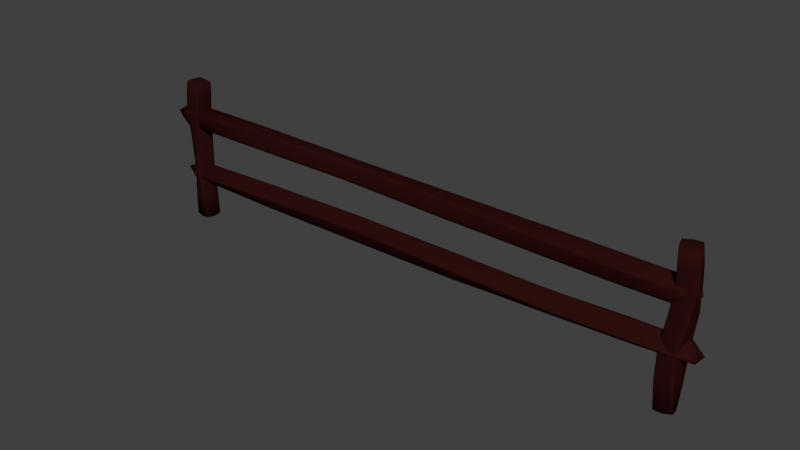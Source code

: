# Source: fence.blend  (saved by Blender 2.78.0; exported with 4.5.12 LTS)
import bpy
from mathutils import Matrix  # noqa: F401  (used for matrix-valued properties, if any)

bpy.ops.wm.read_factory_settings(use_empty=True)
scene = bpy.context.scene
scene.name = 'Scene'

# ---- collections
col_collection_1 = bpy.data.collections.new('Collection 1'); scene.collection.children.link(col_collection_1)

# ---- materials (node trees are filled in below, after node groups)
mat_fence = bpy.data.materials.new('fence')
mat_fence.alpha_threshold = 0.0
mat_fence.use_transparent_shadow = False
mat_fence.diffuse_color = (0.02539, 0.004853, 0.004207, 1.0)
mat_fence.roughness = 0.5
mat_fence.line_color = (0.0, 0.0, 0.0, 1.0)

# ---- material node trees

# ---- world
world_world = bpy.data.worlds.new('World'); scene.world = world_world
world_world.color = (0.05088, 0.05088, 0.05088)
world_world.use_sun_shadow = False
world_world.sun_shadow_jitter_overblur = 0.0
world_world.cycles.sampling_method = 'MANUAL'

# ---- meshes
me_cube = bpy.data.meshes.new('Cube')
me_cube.from_pydata([(-3.298, 0.09527, -0.0211), (-3.32, -0.1172, -0.0211), (-3.533, -0.09527, -0.0211), (-3.511, 0.1172, -0.0211), (-3.29, 0.1068, 1.865), (-3.29, -0.1068, 1.865), (-3.502, -0.1068, 1.89), (-3.502, 0.1068, 1.89), (-3.27, 0.06261, 0.3122), (-3.26, 0.03148, 0.7122), (-3.295, 0.07236, 1.108), (-3.32, 0.1047, 1.476), (-3.353, -0.1457, 0.3122), (-3.384, -0.1554, 0.7122), (-3.379, -0.1357, 1.108), (-3.339, -0.1188, 1.476), (-3.561, -0.06262, 0.3122), (-3.571, -0.03148, 0.7122), (-3.586, -0.05355, 1.118), (-3.559, -0.1028, 1.501), (-3.478, 0.1457, 0.3122), (-3.447, 0.1554, 0.7122), (-3.504, 0.1552, 1.118), (-3.544, 0.121, 1.501), (-3.405, 0.1116, -0.03777), (-3.426, -0.1116, -0.03777), (-3.395, 0.1121, 1.886), (-3.395, -0.1121, 1.886), (-3.431, 0.1296, 1.489), (-3.394, 0.1291, 1.113), (-3.345, 0.1068, 0.7122), (-3.368, 0.119, 0.3122), (-3.463, -0.119, 0.3122), (-3.486, -0.1068, 0.7122), (-3.488, -0.109, 1.113), (-3.45, -0.1259, 1.489), (-3.304, 0.1121, 1.698), (-3.304, -0.1121, 1.698), (-3.527, -0.1121, 1.727), (-3.527, 0.1121, 1.727), (-3.416, 0.1281, 1.712), (-3.416, -0.1281, 1.712), (-3.304, -0.01022, -0.03777), (-3.527, 0.01022, -0.03777), (-3.284, -2.16e-07, 1.873), (-3.506, -1.544e-07, 1.899), (-3.535, 0.04745, 0.3122), (-3.522, 0.07081, 0.7122), (-3.56, 0.05658, 1.119), (-3.568, 0.01, 1.503), (-3.297, -0.04745, 0.3122), (-3.309, -0.07081, 0.7122), (-3.322, -0.03768, 1.107), (-3.314, -0.008475, 1.474), (-3.395, -1.824e-07, 1.911), (-3.416, -1.552e-07, -0.08777), (-3.543, -1.512e-07, 1.729), (-3.289, -4.42e-05, 1.696), (-3.318, 0.09819, -0.02408), (-3.339, -0.1162, -0.02408), (-3.309, 0.1077, 1.869), (-3.309, -0.1077, 1.869), (-3.34, 0.1091, 1.478), (-3.313, 0.0825, 1.109), (-3.275, 0.04493, 0.7122), (-3.287, 0.07269, 0.3122), (-3.373, -0.1409, 0.3122), (-3.402, -0.1467, 0.7122), (-3.398, -0.1309, 1.109), (-3.359, -0.1201, 1.478), (-3.324, -0.115, 1.7), (-3.324, 0.1149, 1.7), (-3.324, -0.008391, -0.04669), (-3.304, -2.1e-07, 1.88), (-3.495, 0.1163, -0.02364), (-3.516, -0.09776, -0.02364), (-3.486, 0.1076, 1.89), (-3.486, -0.1076, 1.89), (-3.527, 0.1223, 1.499), (-3.487, 0.1512, 1.117), (-3.431, 0.148, 0.7122), (-3.461, 0.1416, 0.3122), (-3.546, -0.0712, 0.3122), (-3.558, -0.04295, 0.7122), (-3.571, -0.062, 1.117), (-3.543, -0.1063, 1.499), (-3.51, 0.1145, 1.724), (-3.51, -0.1146, 1.724), (-3.489, -1.586e-07, 1.901), (-3.51, 0.00866, -0.04538), (-3.318, -0.1011, -0.0236), (-3.289, -0.09076, 1.866), (-3.344, -0.1309, 0.3122), (-3.373, -0.1427, 0.7122), (-3.37, -0.121, 1.108), (-3.335, -0.1022, 1.476), (-3.395, -0.09529, 1.89), (-3.302, -0.09533, 1.698), (-3.532, -0.07945, -0.0236), (-3.502, -0.09076, 1.892), (-3.557, -0.0461, 0.3122), (-3.564, -0.01614, 0.7122), (-3.582, -0.03703, 1.118), (-3.561, -0.08584, 1.501), (-3.424, -0.0949, -0.04527), (-3.529, -0.09529, 1.727), (-3.337, -0.1, -0.02747), (-3.308, -0.09157, 1.87), (-3.486, -0.09145, 1.891), (-3.516, -0.0818, -0.0269), (-3.515, 0.08727, -0.02576), (-3.503, 0.07694, 1.893), (-3.494, 0.1182, 0.3122), (-3.468, 0.1318, 0.7122), (-3.52, 0.1276, 1.118), (-3.551, 0.08996, 1.502), (-3.408, 0.08045, -0.05174), (-3.531, 0.08079, 1.727), (-3.3, 0.0658, -0.02576), (-3.288, 0.07694, 1.867), (-3.277, 0.03186, 0.3122), (-3.274, 0.002901, 0.7122), (-3.303, 0.04162, 1.108), (-3.319, 0.07306, 1.476), (-3.395, 0.08079, 1.893), (-3.3, 0.08075, 1.697), (-3.307, 0.07763, 1.872), (-3.319, 0.06841, -0.0304), (-3.499, 0.08623, -0.02971), (-3.487, 0.07752, 1.893), (3.659, -0.08274, -0.0211), (3.451, -0.1319, -0.0211), (3.402, 0.07585, -0.0211), (3.609, 0.1251, -0.0211), (3.723, -0.08715, 1.848), (3.521, -0.1574, 1.848), (3.451, 0.04285, 1.874), (3.653, 0.1131, 1.874), (3.637, -0.1204, 0.3122), (3.621, -0.1398, 0.7087), (3.691, -0.09346, 1.09), (3.737, -0.05884, 1.451), (3.413, -0.1105, 0.3122), (3.404, -0.08428, 0.7087), (3.467, -0.08288, 1.09), (3.52, -0.115, 1.451), (3.423, 0.1135, 0.3122), (3.458, 0.1329, 0.7094), (3.475, 0.14, 1.101), (3.462, 0.0985, 1.476), (3.647, 0.1036, 0.3122), (3.676, 0.0774, 0.7092), (3.699, 0.1313, 1.101), (3.678, 0.158, 1.476), (3.639, 0.02363, -0.03777), (3.421, -0.03052, -0.03777), (3.692, 0.01395, 1.87), (3.48, -0.0598, 1.87), (3.724, 0.05394, 1.463), (3.712, 0.01821, 1.095), (3.665, -0.03518, 0.7087), (3.658, -0.009109, 0.3122), (3.402, 0.002225, 0.3122), (3.416, 0.0283, 0.709), (3.455, 0.02921, 1.096), (3.476, -0.01219, 1.463), (3.739, -0.0716, 1.676), (3.527, -0.1453, 1.676), (3.454, 0.06468, 1.705), (3.666, 0.1384, 1.704), (3.718, 0.0387, 1.69), (3.476, -0.04559, 1.69), (3.557, -0.1122, -0.03777), (3.503, 0.1054, -0.03777), (3.623, -0.1281, 1.856), (3.55, 0.08221, 1.883), (3.536, 0.1246, 0.3122), (3.57, 0.1207, 0.7094), (3.587, 0.1516, 1.102), (3.566, 0.1435, 1.478), (3.525, -0.1314, 0.3122), (3.509, -0.1276, 0.7087), (3.578, -0.1041, 1.089), (3.632, -0.1024, 1.449), (3.574, -0.02275, 1.899), (3.53, -0.003442, -0.08777), (3.555, 0.1166, 1.707), (3.639, -0.1235, 1.674), (3.655, -0.06374, -0.02408), (3.446, -0.1138, -0.02408), (3.717, -0.06909, 1.852), (3.514, -0.14, 1.852), (3.734, -0.0387, 1.453), (3.695, -0.07352, 1.091), (3.629, -0.1211, 0.7087), (3.641, -0.1005, 0.3122), (3.411, -0.09036, 0.3122), (3.406, -0.06418, 0.7087), (3.465, -0.06286, 1.091), (3.512, -0.09666, 1.453), (3.518, -0.1275, 1.678), (3.735, -0.0519, 1.678), (3.552, -0.09281, -0.04669), (3.614, -0.1093, 1.864), (3.614, 0.1096, -0.02364), (3.405, 0.05965, -0.02364), (3.659, 0.09799, 1.873), (3.456, 0.02721, 1.873), (3.685, 0.1421, 1.474), (3.701, 0.1141, 1.1), (3.675, 0.06026, 0.7089), (3.649, 0.08644, 0.3122), (3.42, 0.09657, 0.3122), (3.451, 0.117, 0.7093), (3.472, 0.1231, 1.1), (3.464, 0.08165, 1.474), (3.674, 0.1232, 1.702), (3.457, 0.04789, 1.702), (3.553, 0.06622, 1.885), (3.507, 0.08878, -0.04538), (3.467, -0.129, -0.0236), (3.536, -0.153, 1.849), (3.43, -0.1136, 0.3122), (3.42, -0.09078, 0.7087), (3.484, -0.08607, 1.09), (3.536, -0.1131, 1.45), (3.494, -0.05424, 1.874), (3.544, -0.142, 1.675), (3.417, 0.08028, -0.0236), (3.466, 0.04875, 1.875), (3.44, 0.1152, 0.3122), (3.475, 0.1311, 0.7094), (3.491, 0.1417, 1.101), (3.478, 0.1053, 1.476), (3.438, -0.02646, -0.04527), (3.469, 0.07246, 1.705), (3.462, -0.1107, -0.02747), (3.528, -0.1354, 1.854), (3.469, 0.03307, 1.875), (3.42, 0.06402, -0.0269), (3.58, 0.1196, -0.02576), (3.624, 0.1045, 1.876), (3.616, 0.1095, 0.3122), (3.646, 0.0895, 0.7094), (3.668, 0.137, 1.101), (3.647, 0.1539, 1.476), (3.609, 0.01607, -0.05174), (3.635, 0.1323, 1.705), (3.63, -0.09098, -0.02576), (3.695, -0.09858, 1.85), (3.606, -0.1235, 0.3122), (3.59, -0.1364, 0.7088), (3.659, -0.09645, 1.09), (3.707, -0.071, 1.45), (3.659, 0.003695, 1.878), (3.711, -0.08609, 1.675), (3.687, -0.08032, 1.856), (3.626, -0.07186, -0.0304), (3.584, 0.1038, -0.02971), (3.628, 0.08911, 1.877), (-3.569, -0.08274, 1.259), (-3.585, -0.1319, 1.466), (-3.589, 0.07585, 1.516), (-3.573, 0.1251, 1.308), (3.592, -0.08715, 1.232), (3.577, -0.1574, 1.434), (3.669, 0.04285, 1.504), (3.684, 0.1131, 1.302), (-2.294, -0.1204, 1.287), (-0.7776, -0.1398, 1.31), (0.6879, -0.09346, 1.249), (2.072, -0.05884, 1.21), (-2.312, -0.1105, 1.511), (-0.7944, -0.08428, 1.528), (0.6709, -0.08288, 1.473), (2.055, -0.115, 1.427), (-2.311, 0.1135, 1.501), (-0.7878, 0.1329, 1.474), (0.7124, 0.14, 1.465), (2.146, 0.0985, 1.485), (-2.294, 0.1036, 1.277), (-0.7718, 0.0774, 1.256), (0.7294, 0.1313, 1.241), (2.163, 0.158, 1.269), (-3.634, 0.02363, 1.278), (-3.651, -0.03052, 1.495), (3.672, 0.01395, 1.263), (3.656, -0.0598, 1.475), (2.119, 0.05394, 1.223), (0.7091, 0.01821, 1.228), (-0.7743, -0.03518, 1.267), (-2.293, -0.009109, 1.266), (-2.313, 0.002225, 1.522), (-0.7923, 0.0283, 1.516), (0.6904, 0.02921, 1.484), (2.099, -0.01219, 1.471), (2.933, -0.0716, 1.212), (2.917, -0.1453, 1.424), (3.022, 0.06468, 1.498), (3.038, 0.1384, 1.286), (2.987, 0.0387, 1.234), (2.968, -0.04559, 1.476), (-3.64, -0.1122, 1.36), (-3.645, 0.1054, 1.414), (3.616, -0.1281, 1.332), (3.712, 0.08221, 1.406), (-2.302, 0.1246, 1.388), (-0.779, 0.1207, 1.362), (0.7237, 0.1516, 1.353), (2.161, 0.1435, 1.381), (-2.303, -0.1314, 1.399), (-0.7865, -0.1276, 1.423), (0.6764, -0.1041, 1.361), (2.057, -0.1024, 1.315), (3.775, -0.02275, 1.382), (-3.834, -0.003442, 1.386), (3.037, 0.1166, 1.397), (2.917, -0.1235, 1.313), (-3.581, -0.06374, 1.262), (-3.597, -0.1138, 1.472), (3.607, -0.06909, 1.238), (3.591, -0.14, 1.441), (2.08, -0.0387, 1.213), (0.6916, -0.07352, 1.245), (-0.7772, -0.1211, 1.303), (-2.294, -0.1005, 1.283), (-2.312, -0.09036, 1.513), (-0.7942, -0.06418, 1.525), (0.6744, -0.06286, 1.475), (2.063, -0.09666, 1.435), (2.926, -0.1275, 1.433), (2.943, -0.0519, 1.216), (-3.675, -0.09281, 1.364), (3.644, -0.1093, 1.341), (-3.582, 0.1096, 1.303), (-3.598, 0.05965, 1.512), (3.682, 0.09799, 1.296), (3.667, 0.02721, 1.5), (2.156, 0.1421, 1.262), (0.7257, 0.1141, 1.238), (-0.7729, 0.06026, 1.257), (-2.293, 0.08644, 1.275), (-2.311, 0.09657, 1.504), (-0.7885, 0.117, 1.48), (0.7092, 0.1231, 1.468), (2.139, 0.08165, 1.483), (3.03, 0.1232, 1.278), (3.014, 0.04789, 1.495), (3.721, 0.06622, 1.402), (-3.674, 0.08878, 1.409), (-3.593, -0.129, 1.45), (3.583, -0.153, 1.419), (-2.31, -0.1136, 1.494), (-0.7933, -0.09078, 1.512), (0.6716, -0.08607, 1.456), (2.055, -0.1131, 1.41), (3.674, -0.05424, 1.461), (2.917, -0.142, 1.407), (-3.597, 0.08028, 1.5), (3.675, 0.04875, 1.489), (-2.31, 0.1152, 1.484), (-0.7863, 0.1311, 1.457), (0.7143, 0.1417, 1.449), (2.149, 0.1053, 1.47), (-3.678, -0.02646, 1.479), (3.024, 0.07246, 1.483), (-3.608, -0.1107, 1.455), (3.601, -0.1354, 1.427), (3.677, 0.03307, 1.487), (-3.609, 0.06402, 1.497), (-3.593, 0.1196, 1.337), (3.692, 0.1045, 1.331), (-2.296, 0.1095, 1.308), (-0.7733, 0.0895, 1.286), (0.7278, 0.137, 1.272), (2.163, 0.1539, 1.3), (-3.69, 0.01607, 1.308), (3.038, 0.1323, 1.317), (-3.589, -0.09098, 1.287), (3.599, -0.09858, 1.26), (-2.297, -0.1235, 1.318), (-0.78, -0.1364, 1.342), (0.6848, -0.09645, 1.28), (2.067, -0.071, 1.239), (3.701, 0.003695, 1.296), (2.929, -0.08609, 1.24), (3.619, -0.08032, 1.268), (-3.607, -0.07186, 1.291), (-3.608, 0.1038, 1.333), (3.695, 0.08911, 1.327), (-3.486, -0.0007164, 0.7391), (-3.5, 0.1592, 0.5974), (-3.501, 0.01779, 0.4374), (-3.487, -0.1422, 0.579), (3.675, -0.01242, 0.8672), (3.661, 0.1613, 0.7426), (3.755, 0.03826, 0.571), (3.769, -0.1355, 0.6956), (-2.211, 0.0463, 0.7562), (-0.6946, 0.07585, 0.7701), (0.7704, 0.002304, 0.8152), (2.154, -0.0481, 0.8466), (-2.226, 0.1673, 0.5673), (-0.7083, 0.1556, 0.5604), (0.7562, 0.1229, 0.6256), (2.139, 0.1229, 0.7014), (-2.223, -0.02148, 0.4463), (-0.7005, -0.05277, 0.4791), (0.7995, -0.06357, 0.504), (2.233, -0.01822, 0.5324), (-2.209, -0.1425, 0.6353), (-0.6876, -0.1329, 0.6893), (0.8138, -0.1857, 0.6925), (2.248, -0.1914, 0.675), (-3.55, -0.07648, 0.661), (-3.565, 0.09316, 0.5142), (3.755, -0.07715, 0.7848), (3.741, 0.1053, 0.6539), (2.202, -0.1327, 0.7716), (0.7924, -0.101, 0.7682), (-0.6909, -0.03465, 0.7452), (-2.209, -0.05672, 0.7092), (-2.226, 0.08154, 0.4933), (-0.7054, 0.0571, 0.5048), (0.7768, 0.03803, 0.5517), (2.185, 0.064, 0.6072), (3.015, -0.03657, 0.8649), (3.001, 0.1458, 0.734), (3.108, 0.01682, 0.5541), (3.123, -0.1656, 0.6849), (3.07, -0.1141, 0.7843), (3.054, 0.09432, 0.6348), (-3.556, 0.08164, 0.6724), (-3.558, -0.06496, 0.5027), (3.699, 0.07867, 0.8094), (3.797, -0.05055, 0.6292), (-2.216, -0.09546, 0.5321), (-0.6932, -0.1076, 0.5781), (0.8096, -0.138, 0.5895), (2.247, -0.1148, 0.5914), (-2.219, 0.1203, 0.6704), (-0.7021, 0.1306, 0.6711), (0.7602, 0.07603, 0.729), (2.14, 0.04776, 0.786), (3.86, 0.02164, 0.7099), (-3.749, 0.007762, 0.5856), (3.123, -0.08358, 0.6067), (3.0, 0.06382, 0.8123), (-3.497, -0.01424, 0.7251), (-3.511, 0.1474, 0.5826), (3.689, -0.02399, 0.8525), (3.675, 0.1513, 0.7267), (2.162, -0.0632, 0.8332), (0.7743, -0.01619, 0.8068), (-0.6941, 0.05604, 0.7657), (-2.211, 0.02791, 0.7478), (-2.226, 0.152, 0.5541), (-0.708, 0.1379, 0.5506), (0.7598, 0.1077, 0.6125), (2.147, 0.1124, 0.6846), (3.01, 0.1366, 0.7163), (3.025, -0.05042, 0.8505), (-3.591, 0.06845, 0.6569), (3.728, 0.06851, 0.7916), (-3.497, -0.1322, 0.5915), (-3.511, 0.02927, 0.4491), (3.767, -0.1266, 0.7092), (3.753, 0.04846, 0.5836), (2.241, -0.1825, 0.6897), (0.8098, -0.1732, 0.7044), (-0.6889, -0.1183, 0.6983), (-2.209, -0.1294, 0.6465), (-2.224, -0.005794, 0.4535), (-0.7012, -0.03603, 0.4829), (0.7962, -0.04802, 0.5111), (2.226, -0.0057, 0.5438), (3.115, -0.1577, 0.7001), (3.1, 0.02862, 0.5664), (3.807, -0.03958, 0.6415), (-3.587, -0.05388, 0.5154), (-3.508, 0.1476, 0.6087), (3.667, 0.1489, 0.7526), (-2.225, 0.1602, 0.5827), (-0.7075, 0.1518, 0.577), (0.7567, 0.1158, 0.6412), (2.139, 0.1116, 0.7141), (3.759, 0.09274, 0.6623), (3.001, 0.1335, 0.7458), (-3.51, 0.005377, 0.4472), (3.762, 0.02493, 0.5797), (-2.222, -0.03258, 0.4592), (-0.6993, -0.06092, 0.4938), (0.8012, -0.07464, 0.5167), (2.235, -0.0327, 0.5413), (-3.592, 0.08035, 0.5249), (3.111, 0.001755, 0.562), (-3.523, 0.1356, 0.5937), (3.685, 0.1397, 0.7354), (3.763, 0.03606, 0.5912), (-3.522, 0.01679, 0.459), (-3.507, -0.1206, 0.5577), (3.777, -0.1117, 0.6771), (-2.211, -0.1293, 0.6064), (-0.6886, -0.1256, 0.6579), (0.8126, -0.1724, 0.6637), (2.248, -0.17, 0.6516), (-3.605, -0.05294, 0.6399), (3.123, -0.1427, 0.6631), (-3.505, 0.0223, 0.7204), (3.681, 0.01302, 0.8511), (-2.213, 0.06697, 0.7323), (-0.6965, 0.09121, 0.7423), (0.7677, 0.02297, 0.791), (2.15, -0.02131, 0.8297), (3.784, -0.04956, 0.7639), (3.011, -0.008523, 0.8502), (3.701, 0.002654, 0.8344), (-3.523, 0.008861, 0.7061), (-3.522, -0.1103, 0.5702), (3.779, -0.1016, 0.6893)], [], [(109, 75, 2, 98), (108, 99, 6, 77), (97, 91, 5, 37), (87, 77, 6, 38), (117, 111, 7, 39), (81, 74, 3, 20), (86, 78, 23, 39), (78, 79, 22, 23), (79, 80, 21, 22), (80, 81, 20, 21), (110, 112, 20, 3), (112, 113, 21, 20), (113, 114, 22, 21), (114, 115, 23, 22), (75, 82, 16, 2), (82, 83, 17, 16), (83, 84, 18, 17), (84, 85, 19, 18), (90, 92, 12, 1), (92, 93, 13, 12), (93, 94, 14, 13), (94, 95, 15, 14), (68, 69, 35, 34), (67, 68, 34, 33), (66, 67, 33, 32), (59, 66, 32, 25), (64, 65, 31, 30), (63, 64, 30, 29), (62, 63, 29, 28), (71, 62, 28, 40), (65, 58, 24, 31), (70, 61, 27, 41), (107, 96, 27, 61), (106, 59, 25, 104), (69, 70, 41, 35), (60, 71, 40, 26), (76, 86, 39, 7), (115, 117, 39, 23), (85, 87, 38, 19), (95, 97, 37, 15), (123, 125, 57, 53), (103, 105, 56, 49), (127, 72, 55, 116), (126, 124, 54, 73), (122, 123, 53, 52), (121, 122, 52, 51), (120, 121, 51, 50), (118, 120, 50, 42), (102, 103, 49, 48), (101, 102, 48, 47), (100, 101, 47, 46), (98, 100, 46, 43), (105, 99, 45, 56), (125, 119, 44, 57), (129, 111, 45, 88), (128, 89, 43, 110), (119, 126, 73, 44), (118, 42, 72, 127), (4, 36, 71, 60), (15, 37, 70, 69), (90, 1, 59, 106), (91, 107, 61, 5), (37, 5, 61, 70), (8, 0, 58, 65), (36, 11, 62, 71), (11, 10, 63, 62), (10, 9, 64, 63), (9, 8, 65, 64), (1, 12, 66, 59), (12, 13, 67, 66), (13, 14, 68, 67), (14, 15, 69, 68), (116, 55, 89, 128), (124, 129, 88, 54), (35, 41, 87, 85), (26, 40, 86, 76), (34, 35, 85, 84), (33, 34, 84, 83), (32, 33, 83, 82), (25, 32, 82, 75), (30, 31, 81, 80), (29, 30, 80, 79), (28, 29, 79, 78), (40, 28, 78, 86), (31, 24, 74, 81), (41, 27, 77, 87), (96, 108, 77, 27), (104, 25, 75, 109), (55, 104, 109, 89), (54, 88, 108, 96), (44, 73, 107, 91), (42, 90, 106, 72), (38, 6, 99, 105), (2, 16, 100, 98), (16, 17, 101, 100), (17, 18, 102, 101), (18, 19, 103, 102), (19, 38, 105, 103), (53, 57, 97, 95), (72, 106, 104, 55), (73, 54, 96, 107), (52, 53, 95, 94), (51, 52, 94, 93), (50, 51, 93, 92), (42, 50, 92, 90), (57, 44, 91, 97), (88, 45, 99, 108), (89, 109, 98, 43), (26, 76, 129, 124), (24, 116, 128, 74), (0, 118, 127, 58), (4, 60, 126, 119), (74, 128, 110, 3), (76, 7, 111, 129), (36, 4, 119, 125), (0, 8, 120, 118), (8, 9, 121, 120), (9, 10, 122, 121), (10, 11, 123, 122), (60, 26, 124, 126), (58, 127, 116, 24), (11, 36, 125, 123), (49, 56, 117, 115), (48, 49, 115, 114), (47, 48, 114, 113), (46, 47, 113, 112), (43, 46, 112, 110), (56, 45, 111, 117), (239, 205, 132, 228), (238, 229, 136, 207), (227, 221, 135, 167), (217, 207, 136, 168), (247, 241, 137, 169), (211, 204, 133, 150), (216, 208, 153, 169), (208, 209, 152, 153), (209, 210, 151, 152), (210, 211, 150, 151), (240, 242, 150, 133), (242, 243, 151, 150), (243, 244, 152, 151), (244, 245, 153, 152), (205, 212, 146, 132), (212, 213, 147, 146), (213, 214, 148, 147), (214, 215, 149, 148), (220, 222, 142, 131), (222, 223, 143, 142), (223, 224, 144, 143), (224, 225, 145, 144), (198, 199, 165, 164), (197, 198, 164, 163), (196, 197, 163, 162), (189, 196, 162, 155), (194, 195, 161, 160), (193, 194, 160, 159), (192, 193, 159, 158), (201, 192, 158, 170), (195, 188, 154, 161), (200, 191, 157, 171), (237, 226, 157, 191), (236, 189, 155, 234), (199, 200, 171, 165), (190, 201, 170, 156), (206, 216, 169, 137), (245, 247, 169, 153), (215, 217, 168, 149), (225, 227, 167, 145), (253, 255, 187, 183), (233, 235, 186, 179), (257, 202, 185, 246), (256, 254, 184, 203), (252, 253, 183, 182), (251, 252, 182, 181), (250, 251, 181, 180), (248, 250, 180, 172), (232, 233, 179, 178), (231, 232, 178, 177), (230, 231, 177, 176), (228, 230, 176, 173), (235, 229, 175, 186), (255, 249, 174, 187), (259, 241, 175, 218), (258, 219, 173, 240), (249, 256, 203, 174), (248, 172, 202, 257), (134, 166, 201, 190), (145, 167, 200, 199), (220, 131, 189, 236), (221, 237, 191, 135), (167, 135, 191, 200), (138, 130, 188, 195), (166, 141, 192, 201), (141, 140, 193, 192), (140, 139, 194, 193), (139, 138, 195, 194), (131, 142, 196, 189), (142, 143, 197, 196), (143, 144, 198, 197), (144, 145, 199, 198), (246, 185, 219, 258), (254, 259, 218, 184), (165, 171, 217, 215), (156, 170, 216, 206), (164, 165, 215, 214), (163, 164, 214, 213), (162, 163, 213, 212), (155, 162, 212, 205), (160, 161, 211, 210), (159, 160, 210, 209), (158, 159, 209, 208), (170, 158, 208, 216), (161, 154, 204, 211), (171, 157, 207, 217), (226, 238, 207, 157), (234, 155, 205, 239), (185, 234, 239, 219), (184, 218, 238, 226), (174, 203, 237, 221), (172, 220, 236, 202), (168, 136, 229, 235), (132, 146, 230, 228), (146, 147, 231, 230), (147, 148, 232, 231), (148, 149, 233, 232), (149, 168, 235, 233), (183, 187, 227, 225), (202, 236, 234, 185), (203, 184, 226, 237), (182, 183, 225, 224), (181, 182, 224, 223), (180, 181, 223, 222), (172, 180, 222, 220), (187, 174, 221, 227), (218, 175, 229, 238), (219, 239, 228, 173), (156, 206, 259, 254), (154, 246, 258, 204), (130, 248, 257, 188), (134, 190, 256, 249), (204, 258, 240, 133), (206, 137, 241, 259), (166, 134, 249, 255), (130, 138, 250, 248), (138, 139, 251, 250), (139, 140, 252, 251), (140, 141, 253, 252), (190, 156, 254, 256), (188, 257, 246, 154), (141, 166, 255, 253), (179, 186, 247, 245), (178, 179, 245, 244), (177, 178, 244, 243), (176, 177, 243, 242), (173, 176, 242, 240), (186, 175, 241, 247), (369, 335, 262, 358), (368, 359, 266, 337), (357, 351, 265, 297), (347, 337, 266, 298), (377, 371, 267, 299), (341, 334, 263, 280), (346, 338, 283, 299), (338, 339, 282, 283), (339, 340, 281, 282), (340, 341, 280, 281), (370, 372, 280, 263), (372, 373, 281, 280), (373, 374, 282, 281), (374, 375, 283, 282), (335, 342, 276, 262), (342, 343, 277, 276), (343, 344, 278, 277), (344, 345, 279, 278), (350, 352, 272, 261), (352, 353, 273, 272), (353, 354, 274, 273), (354, 355, 275, 274), (328, 329, 295, 294), (327, 328, 294, 293), (326, 327, 293, 292), (319, 326, 292, 285), (324, 325, 291, 290), (323, 324, 290, 289), (322, 323, 289, 288), (331, 322, 288, 300), (325, 318, 284, 291), (330, 321, 287, 301), (367, 356, 287, 321), (366, 319, 285, 364), (329, 330, 301, 295), (320, 331, 300, 286), (336, 346, 299, 267), (375, 377, 299, 283), (345, 347, 298, 279), (355, 357, 297, 275), (383, 385, 317, 313), (363, 365, 316, 309), (387, 332, 315, 376), (386, 384, 314, 333), (382, 383, 313, 312), (381, 382, 312, 311), (380, 381, 311, 310), (378, 380, 310, 302), (362, 363, 309, 308), (361, 362, 308, 307), (360, 361, 307, 306), (358, 360, 306, 303), (365, 359, 305, 316), (385, 379, 304, 317), (389, 371, 305, 348), (388, 349, 303, 370), (379, 386, 333, 304), (378, 302, 332, 387), (264, 296, 331, 320), (275, 297, 330, 329), (350, 261, 319, 366), (351, 367, 321, 265), (297, 265, 321, 330), (268, 260, 318, 325), (296, 271, 322, 331), (271, 270, 323, 322), (270, 269, 324, 323), (269, 268, 325, 324), (261, 272, 326, 319), (272, 273, 327, 326), (273, 274, 328, 327), (274, 275, 329, 328), (376, 315, 349, 388), (384, 389, 348, 314), (295, 301, 347, 345), (286, 300, 346, 336), (294, 295, 345, 344), (293, 294, 344, 343), (292, 293, 343, 342), (285, 292, 342, 335), (290, 291, 341, 340), (289, 290, 340, 339), (288, 289, 339, 338), (300, 288, 338, 346), (291, 284, 334, 341), (301, 287, 337, 347), (356, 368, 337, 287), (364, 285, 335, 369), (315, 364, 369, 349), (314, 348, 368, 356), (304, 333, 367, 351), (302, 350, 366, 332), (298, 266, 359, 365), (262, 276, 360, 358), (276, 277, 361, 360), (277, 278, 362, 361), (278, 279, 363, 362), (279, 298, 365, 363), (313, 317, 357, 355), (332, 366, 364, 315), (333, 314, 356, 367), (312, 313, 355, 354), (311, 312, 354, 353), (310, 311, 353, 352), (302, 310, 352, 350), (317, 304, 351, 357), (348, 305, 359, 368), (349, 369, 358, 303), (286, 336, 389, 384), (284, 376, 388, 334), (260, 378, 387, 318), (264, 320, 386, 379), (334, 388, 370, 263), (336, 267, 371, 389), (296, 264, 379, 385), (260, 268, 380, 378), (268, 269, 381, 380), (269, 270, 382, 381), (270, 271, 383, 382), (320, 286, 384, 386), (318, 387, 376, 284), (271, 296, 385, 383), (309, 316, 377, 375), (308, 309, 375, 374), (307, 308, 374, 373), (306, 307, 373, 372), (303, 306, 372, 370), (316, 305, 371, 377), (499, 465, 392, 488), (498, 489, 396, 467), (487, 481, 395, 427), (477, 467, 396, 428), (507, 501, 397, 429), (471, 464, 393, 410), (476, 468, 413, 429), (468, 469, 412, 413), (469, 470, 411, 412), (470, 471, 410, 411), (500, 502, 410, 393), (502, 503, 411, 410), (503, 504, 412, 411), (504, 505, 413, 412), (465, 472, 406, 392), (472, 473, 407, 406), (473, 474, 408, 407), (474, 475, 409, 408), (480, 482, 402, 391), (482, 483, 403, 402), (483, 484, 404, 403), (484, 485, 405, 404), (458, 459, 425, 424), (457, 458, 424, 423), (456, 457, 423, 422), (449, 456, 422, 415), (454, 455, 421, 420), (453, 454, 420, 419), (452, 453, 419, 418), (461, 452, 418, 430), (455, 448, 414, 421), (460, 451, 417, 431), (497, 486, 417, 451), (496, 449, 415, 494), (459, 460, 431, 425), (450, 461, 430, 416), (466, 476, 429, 397), (505, 507, 429, 413), (475, 477, 428, 409), (485, 487, 427, 405), (513, 515, 447, 443), (493, 495, 446, 439), (517, 462, 445, 506), (516, 514, 444, 463), (512, 513, 443, 442), (511, 512, 442, 441), (510, 511, 441, 440), (508, 510, 440, 432), (492, 493, 439, 438), (491, 492, 438, 437), (490, 491, 437, 436), (488, 490, 436, 433), (495, 489, 435, 446), (515, 509, 434, 447), (519, 501, 435, 478), (518, 479, 433, 500), (509, 516, 463, 434), (508, 432, 462, 517), (394, 426, 461, 450), (405, 427, 460, 459), (480, 391, 449, 496), (481, 497, 451, 395), (427, 395, 451, 460), (398, 390, 448, 455), (426, 401, 452, 461), (401, 400, 453, 452), (400, 399, 454, 453), (399, 398, 455, 454), (391, 402, 456, 449), (402, 403, 457, 456), (403, 404, 458, 457), (404, 405, 459, 458), (506, 445, 479, 518), (514, 519, 478, 444), (425, 431, 477, 475), (416, 430, 476, 466), (424, 425, 475, 474), (423, 424, 474, 473), (422, 423, 473, 472), (415, 422, 472, 465), (420, 421, 471, 470), (419, 420, 470, 469), (418, 419, 469, 468), (430, 418, 468, 476), (421, 414, 464, 471), (431, 417, 467, 477), (486, 498, 467, 417), (494, 415, 465, 499), (445, 494, 499, 479), (444, 478, 498, 486), (434, 463, 497, 481), (432, 480, 496, 462), (428, 396, 489, 495), (392, 406, 490, 488), (406, 407, 491, 490), (407, 408, 492, 491), (408, 409, 493, 492), (409, 428, 495, 493), (443, 447, 487, 485), (462, 496, 494, 445), (463, 444, 486, 497), (442, 443, 485, 484), (441, 442, 484, 483), (440, 441, 483, 482), (432, 440, 482, 480), (447, 434, 481, 487), (478, 435, 489, 498), (479, 499, 488, 433), (416, 466, 519, 514), (414, 506, 518, 464), (390, 508, 517, 448), (394, 450, 516, 509), (464, 518, 500, 393), (466, 397, 501, 519), (426, 394, 509, 515), (390, 398, 510, 508), (398, 399, 511, 510), (399, 400, 512, 511), (400, 401, 513, 512), (450, 416, 514, 516), (448, 517, 506, 414), (401, 426, 515, 513), (439, 446, 507, 505), (438, 439, 505, 504), (437, 438, 504, 503), (436, 437, 503, 502), (433, 436, 502, 500), (446, 435, 501, 507)])
me_cube.polygons.foreach_set('use_smooth', [True] * 512)
me_cube.materials.append(mat_fence)
me_cube.use_remesh_preserve_volume = False
me_cube.use_remesh_preserve_attributes = False
me_cube.use_mirror_vertex_groups = False
me_cube.update()

# ---- objects
ob_cube = bpy.data.objects.new('Cube', me_cube)

# ---- transforms, parenting, visibility, modifiers, constraints
ob_cube.location = (0.0, 0.0, 0.0)
ob_cube.lock_rotations_4d = False
ob_cube.empty_display_type = 'ARROWS'
ob_cube.lineart.crease_threshold = 0.0

# ---- collection membership
col_collection_1.objects.link(ob_cube)

# ---- scene / render settings (as saved in the file)
scene.frame_start = 1; scene.frame_end = 250; scene.frame_set(1)
scene.render.engine = 'BLENDER_EEVEE_NEXT'
scene.render.resolution_percentage = 50
scene.render.dither_intensity = 0.0
scene.cycles.use_denoising = False
scene.cycles.samples = 128
scene.cycles.sampling_pattern = 'TABULATED_SOBOL'
scene.cycles.light_sampling_threshold = 0.0
scene.cycles.use_adaptive_sampling = False
scene.cycles.use_light_tree = False
scene.cycles.blur_glossy = 0.0
scene.cycles.sample_clamp_indirect = 0.0
scene.view_settings.view_transform = 'Standard'
bpy.context.view_layer.update()

# ---- added for rendering (the .blend has no active camera and no usable light): camera, sun
cam_auto = bpy.data.cameras.new('AutoCamera')
cam_auto.lens = 50.0
cam_auto.sensor_width = 36.0
cam_auto.clip_end = 1000.0
ob_auto_camera = bpy.data.objects.new('AutoCamera', cam_auto)
scene.collection.objects.link(ob_auto_camera)
ob_auto_camera.location = (7.37513, -8.84677, 6.80152)
ob_auto_camera.rotation_euler = (1.09748, -7.21219e-08, 0.694738)
scene.camera = ob_auto_camera
light_auto_sun = bpy.data.lights.new('AutoSun', 'SUN')
light_auto_sun.energy = 3.0
light_auto_sun.angle = 0.0523599
ob_auto_sun = bpy.data.objects.new('AutoSun', light_auto_sun)
scene.collection.objects.link(ob_auto_sun)
ob_auto_sun.rotation_euler = (0.872665, 0.174533, 0.523599)
bpy.context.view_layer.update()
